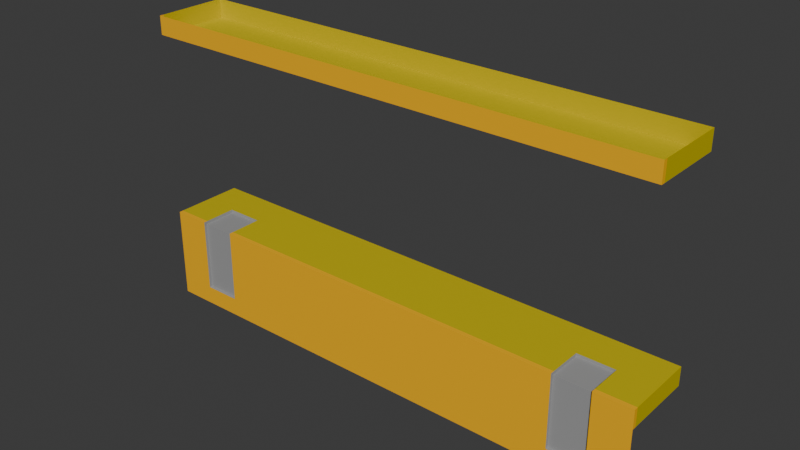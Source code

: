 # Source: door_manual_flush_outswing_window_7x3.blend  (saved by Blender 4.2.67; exported with 4.5.12 LTS)
import bpy
from mathutils import Matrix  # noqa: F401  (used for matrix-valued properties, if any)

bpy.ops.wm.read_factory_settings(use_empty=True)
scene = bpy.context.scene
scene.name = 'Scene'

# ---- collections
col_collection = bpy.data.collections.new('Collection'); scene.collection.children.link(col_collection)

# ---- materials (node trees are filled in below, after node groups)
mat_paintable_0 = bpy.data.materials.new('Paintable-0')
mat_paintable_0.alpha_threshold = 0.0
mat_paintable_0.roughness = 0.5
mat_paintable_0.line_color = (0.0, 0.0, 0.0, 1.0)
mat_paintable_1 = bpy.data.materials.new('Paintable-1')
mat_paintable_2 = bpy.data.materials.new('Paintable-2')
mat_black = bpy.data.materials.new('Black')

# ---- material node trees
mat_paintable_0.use_nodes = True; mat_paintable_0.node_tree.nodes.clear()
_N = mat_paintable_0.node_tree.nodes; _L = mat_paintable_0.node_tree.links
n0 = _N.new('ShaderNodeOutputMaterial'); n0.name = 'Material Output'; n0.location = (300, 300)
n1 = _N.new('ShaderNodeBsdfPrincipled'); n1.name = 'Principled BSDF'; n1.location = (10, 300)
n1.inputs[0].default_value = (1.0, 0.4969, 0.0, 1.0)
n1.inputs[3].default_value = 1.45
_L.new(n1.outputs[0], n0.inputs[0])
n0.is_active_output = True
mat_paintable_1.use_nodes = True; mat_paintable_1.node_tree.nodes.clear()
_N = mat_paintable_1.node_tree.nodes; _L = mat_paintable_1.node_tree.links
n0 = _N.new('ShaderNodeBsdfPrincipled'); n0.name = 'プリンシプルBSDF'; n0.location = (10, 300)
n0.inputs[0].default_value = (0.6105, 0.491, 0.0, 1.0)
n1 = _N.new('ShaderNodeOutputMaterial'); n1.name = 'マテリアル出力'; n1.location = (300, 300)
_L.new(n0.outputs[0], n1.inputs[0])
n1.is_active_output = True
mat_paintable_2.use_nodes = True; mat_paintable_2.node_tree.nodes.clear()
_N = mat_paintable_2.node_tree.nodes; _L = mat_paintable_2.node_tree.links
n0 = _N.new('ShaderNodeBsdfPrincipled'); n0.name = 'プリンシプルBSDF'; n0.location = (10, 300)
n1 = _N.new('ShaderNodeOutputMaterial'); n1.name = 'マテリアル出力'; n1.location = (300, 300)
_L.new(n0.outputs[0], n1.inputs[0])
n1.is_active_output = True
mat_black.use_nodes = True; mat_black.node_tree.nodes.clear()
_N = mat_black.node_tree.nodes; _L = mat_black.node_tree.links
n0 = _N.new('ShaderNodeBsdfPrincipled'); n0.name = 'プリンシプルBSDF'; n0.location = (10, 300)
n0.inputs[0].default_value = (0.3372, 0.3372, 0.3372, 1.0)
n1 = _N.new('ShaderNodeOutputMaterial'); n1.name = 'マテリアル出力'; n1.location = (300, 300)
_L.new(n0.outputs[0], n1.inputs[0])
n1.is_active_output = True

# ---- world
world_world = bpy.data.worlds.new('World'); scene.world = world_world
world_world.use_nodes = True; world_world.node_tree.nodes.clear()
_N = world_world.node_tree.nodes; _L = world_world.node_tree.links
n0 = _N.new('ShaderNodeOutputWorld'); n0.name = 'World Output'; n0.location = (300, 300)
n1 = _N.new('ShaderNodeBackground'); n1.name = 'Background'; n1.location = (10, 300)
n1.inputs[0].default_value = (0.05088, 0.05088, 0.05088, 1.0)
_L.new(n1.outputs[0], n0.inputs[0])
n0.is_active_output = True
world_world.color = (0.05088, 0.05088, 0.05088)
world_world.sun_shadow_jitter_overblur = 0.0

# ---- meshes
me_cube = bpy.data.meshes.new('Cube')
me_cube.from_pydata([(-0.875, 0.125, 0.375), (0.875, 0.125, 0.375), (-0.875, -0.125, 0.375), (-0.875, -0.125, -0.625), (0.875, -0.125, 0.375), (0.875, -0.125, -0.625), (-0.875, -0.125, -0.3125), (-0.875, 0.125, 0.3125), (-0.875, 0.125, -0.3125), (0.875, -0.125, -0.3125), (0.875, 0.125, 0.3125), (0.875, 0.125, -0.3125), (-0.875, -0.125, 0.3125), (0.875, -0.125, 0.3125), (-0.875, -0.125, -0.375), (0.875, -0.125, -0.375), (-0.875, 0.125, -0.375), (0.875, 0.125, -0.375), (-0.75, -0.125, -0.625), (-0.625, -0.125, -0.625), (0.625, -0.125, -0.625), (0.75, -0.125, -0.625), (-0.75, 0.125, -0.3125), (-0.625, 0.125, -0.3125), (0.625, 0.125, -0.3125), (0.75, 0.125, -0.3125), (-0.875, -0.1109, 0.3125), (0.875, -0.1109, 0.3125), (0.875, -0.1109, 0.375), (-0.875, -0.1109, 0.375), (0.75, -0.125, -0.375), (0.625, -0.125, -0.375), (-0.625, -0.125, -0.375), (-0.75, -0.125, -0.375), (-0.75, 0.125, -0.375), (-0.625, 0.125, -0.375), (0.625, 0.125, -0.375), (0.75, 0.125, -0.375), (-0.875, -0.125, -0.5625), (0.875, -0.125, -0.5625), (0.75, -0.125, -0.5625), (0.625, -0.125, -0.5625), (-0.625, -0.125, -0.5625), (-0.75, -0.125, -0.5625), (0.75, -0.125, -0.3125), (0.625, -0.125, -0.3125), (-0.625, -0.125, -0.3125), (-0.75, -0.125, -0.3125), (0.75, -0.115, -0.375), (0.625, -0.115, -0.375), (-0.625, -0.115, -0.375), (-0.75, -0.115, -0.375), (0.75, -0.115, -0.5625), (0.625, -0.115, -0.5625), (-0.625, -0.115, -0.5625), (-0.75, -0.115, -0.5625), (0.75, -0.115, -0.3225), (0.625, -0.115, -0.3225), (-0.625, -0.115, -0.3225), (-0.75, -0.115, -0.3225), (-0.875, -0.1109, -0.375), (0.875, -0.1109, -0.375), (0.875, -0.1109, -0.3125), (-0.875, -0.1109, -0.3125), (0.75, -0.1109, -0.3125), (0.625, -0.1109, -0.3125), (-0.625, -0.1109, -0.3125), (-0.75, -0.1109, -0.3125), (-0.875, -3.073e-08, -0.375), (0.875, 2.887e-08, -0.375), (0.875, 2.887e-08, -0.3125), (-0.875, -3.073e-08, -0.3125), (-0.75, -1.49e-08, -0.3225), (-0.625, 0.0, -0.3225), (0.625, 7.451e-09, -0.3225), (0.75, 1.49e-08, -0.3225), (0.625, 7.451e-09, -0.3125), (0.75, 1.49e-08, -0.3125), (-0.75, -1.49e-08, -0.3125), (-0.625, 0.0, -0.3125)], [], [(27, 26, 7, 10), (0, 1, 10, 7), (37, 25, 11, 17), (28, 4, 13, 27), (4, 2, 12, 13), (69, 17, 11, 70), (68, 71, 8, 16), (26, 12, 2, 29), (67, 63, 6, 47), (43, 38, 3, 18), (47, 6, 14, 33), (9, 44, 30, 15), (45, 46, 32, 31), (39, 40, 21, 5), (40, 41, 20, 21), (41, 42, 19, 20), (42, 43, 18, 19), (62, 64, 44, 9), (44, 64, 77, 75, 56), (65, 66, 46, 45), (46, 66, 79, 73, 58), (16, 8, 22, 34), (34, 22, 23, 35), (35, 23, 24, 36), (36, 24, 25, 37), (45, 31, 49, 57), (31, 32, 42, 41), (42, 32, 50, 54), (15, 30, 40, 39), (33, 14, 38, 43), (14, 6, 63, 60), (15, 61, 62, 9), (13, 12, 26, 27), (67, 47, 59, 72, 78), (65, 45, 57, 74, 76), (30, 44, 56, 48), (47, 33, 51, 59), (50, 51, 55, 54), (48, 49, 53, 52), (57, 49, 48, 56), (59, 51, 50, 58), (41, 40, 52, 53), (33, 43, 55, 51), (40, 30, 48, 52), (32, 46, 58, 50), (43, 42, 54, 55), (31, 41, 53, 49), (74, 57, 56, 75), (1, 28, 27, 10), (72, 59, 58, 73), (7, 26, 29, 0), (78, 71, 63, 67), (70, 77, 64, 62), (76, 79, 66, 65), (23, 22, 78, 79), (24, 23, 79, 76), (25, 24, 76, 77), (11, 25, 77, 70), (22, 8, 71, 78), (60, 63, 71, 68), (61, 69, 70, 62), (77, 76, 74, 75), (79, 78, 72, 73)])
me_cube.polygons.foreach_set('material_index', [1, 1, 1, 0, 0, 1, 1, 0, 0, 0, 0, 0, 0, 0, 0, 0, 0, 0, 3, 0, 3, 1, 1, 1, 1, 3, 0, 3, 0, 0, 0, 0, 0, 3, 3, 3, 3, 3, 3, 3, 3, 3, 3, 3, 3, 3, 3, 3, 1, 3, 1, 1, 1, 1, 1, 1, 1, 1, 1, 1, 1, 3, 3])
_uv = me_cube.uv_layers.new(name='UVMap')
_uv.uv.foreach_set('vector', [0.6667, 0.75, 0.6667, 0.75, 0.7917, 0.5, 0.7917, 0.75, 0.875, 0.5, 0.875, 0.75, 0.7917, 0.75, 0.7917, 0.5, 0.6667, 0.7, 0.7083, 0.7, 0.7083, 0.75, 0.6667, 0.75, 0.75, 0.75, 0.625, 0.75, 0.5417, 0.75, 0.6667, 0.75, 0.625, 0.75, 0.625, 1.0, 0.5417, 1.0, 0.5417, 0.75, 0.6667, 0.75, 0.6667, 0.75, 0.7083, 0.75, 0.7083, 0.75, 0.6667, 0.5, 0.7083, 0.5, 0.7083, 0.5, 0.6667, 0.5, 0.6667, 0.75, 0.5417, 1.0, 0.625, 1.0, 0.75, 0.75, 0.5833, 0.75, 0.5833, 0.75, 0.4583, 1.0, 0.4583, 0.95, 0.3958, 0.95, 0.3958, 1.0, 0.375, 1.0, 0.375, 0.95, 0.4583, 0.95, 0.4583, 1.0, 0.4167, 1.0, 0.4167, 0.95, 0.4583, 0.75, 0.4517, 0.8, 0.4167, 0.8, 0.4167, 0.75, 0.4583, 0.85, 0.4517, 0.9, 0.4167, 0.9, 0.4167, 0.85, 0.3958, 0.75, 0.3958, 0.8, 0.375, 0.8, 0.375, 0.75, 0.3958, 0.8, 0.3958, 0.85, 0.375, 0.85, 0.375, 0.8, 0.3958, 0.85, 0.3958, 0.9, 0.375, 0.9, 0.375, 0.85, 0.3958, 0.9, 0.3958, 0.95, 0.375, 0.95, 0.375, 0.9, 0.5833, 0.75, 0.5833, 0.75, 0.4583, 0.8, 0.4583, 0.75, 0.4583, 0.8, 0.5833, 0.75, 0.5833, 0.75, 0.5833, 0.75, 0.4663, 0.7968, 0.5833, 0.75, 0.5833, 0.75, 0.4583, 0.9, 0.4583, 0.85, 0.4583, 0.9, 0.5833, 0.75, 0.5833, 0.75, 0.5833, 0.75, 0.4663, 0.8904, 0.6667, 0.5, 0.7083, 0.5, 0.7083, 0.55, 0.6667, 0.55, 0.6667, 0.55, 0.7083, 0.55, 0.7083, 0.6, 0.6667, 0.6, 0.6667, 0.6, 0.7083, 0.6, 0.7083, 0.65, 0.6667, 0.65, 0.6667, 0.65, 0.7083, 0.65, 0.7083, 0.7, 0.6667, 0.7, 0.4517, 0.85, 0.4167, 0.85, 0.4167, 0.85, 0.4517, 0.85, 0.4167, 0.85, 0.4167, 0.9, 0.3958, 0.9, 0.3958, 0.85, 0.3958, 0.9, 0.4167, 0.9, 0.4167, 0.9, 0.3958, 0.9, 0.4167, 0.75, 0.4167, 0.8, 0.3958, 0.8, 0.3958, 0.75, 0.4167, 0.95, 0.4167, 1.0, 0.3958, 1.0, 0.3958, 0.95, 0.4167, 1.0, 0.4583, 1.0, 0.5833, 0.75, 0.5417, 0.75, 0.4167, 0.75, 0.5417, 0.75, 0.5833, 0.75, 0.4583, 0.75, 0.5417, 0.75, 0.5417, 1.0, 0.6667, 0.75, 0.6667, 0.75, 0.5833, 0.75, 0.4583, 0.95, 0.4663, 0.9372, 0.5833, 0.75, 0.5833, 0.75, 0.5833, 0.75, 0.4583, 0.85, 0.4663, 0.8436, 0.5833, 0.75, 0.5833, 0.75, 0.4167, 0.8, 0.4517, 0.8, 0.4517, 0.8, 0.4167, 0.8, 0.4517, 0.95, 0.4167, 0.95, 0.4167, 0.95, 0.4517, 0.95, 0.4167, 0.9, 0.4167, 0.95, 0.3958, 0.95, 0.3958, 0.9, 0.4167, 0.8, 0.4167, 0.85, 0.3958, 0.85, 0.3958, 0.8, 0.4517, 0.85, 0.4167, 0.85, 0.4167, 0.8, 0.4583, 0.8, 0.4517, 0.95, 0.4167, 0.95, 0.4167, 0.9, 0.4583, 0.9, 0.3958, 0.85, 0.3958, 0.8, 0.3958, 0.8, 0.3958, 0.85, 0.4167, 0.95, 0.3958, 0.95, 0.3958, 0.95, 0.4167, 0.95, 0.3958, 0.8, 0.4167, 0.8, 0.4167, 0.8, 0.3958, 0.8, 0.4167, 0.9, 0.4517, 0.9, 0.4517, 0.9, 0.4167, 0.9, 0.3958, 0.95, 0.3958, 0.9, 0.3958, 0.9, 0.3958, 0.95, 0.4167, 0.85, 0.3958, 0.85, 0.3958, 0.85, 0.4167, 0.85, 0.5833, 0.75, 0.4583, 0.85, 0.4663, 0.7968, 0.5833, 0.75, 0.875, 0.75, 0.75, 0.75, 0.6667, 0.75, 0.7917, 0.75, 0.5833, 0.75, 0.4583, 0.95, 0.4663, 0.8904, 0.5833, 0.75, 0.7917, 0.5, 0.6667, 0.75, 0.75, 0.75, 0.875, 0.5, 0.7083, 0.55, 0.7083, 0.5, 0.7083, 0.5, 0.7083, 0.55, 0.7083, 0.75, 0.7083, 0.7, 0.7083, 0.7, 0.7083, 0.75, 0.7083, 0.65, 0.7083, 0.6, 0.7083, 0.6, 0.7083, 0.65, 0.7083, 0.6, 0.7083, 0.55, 0.7083, 0.55, 0.7083, 0.6, 0.7083, 0.65, 0.7083, 0.6, 0.7083, 0.6, 0.7083, 0.65, 0.7083, 0.7, 0.7083, 0.65, 0.7083, 0.65, 0.7083, 0.7, 0.7083, 0.75, 0.7083, 0.7, 0.7083, 0.7, 0.7083, 0.75, 0.7083, 0.55, 0.7083, 0.5, 0.7083, 0.5, 0.7083, 0.55, 0.6667, 0.5, 0.7083, 0.5, 0.7083, 0.5, 0.6667, 0.5, 0.6667, 0.75, 0.6667, 0.75, 0.7083, 0.75, 0.7083, 0.75, 0.5833, 0.75, 0.5833, 0.75, 0.5833, 0.75, 0.5833, 0.75, 0.5833, 0.75, 0.5833, 0.75, 0.5833, 0.75, 0.5833, 0.75])
me_cube.materials.append(mat_paintable_0)
me_cube.materials.append(mat_paintable_1)
me_cube.materials.append(mat_paintable_2)
me_cube.materials.append(mat_black)
me_cube.use_mirror_vertex_groups = False
me_cube.update()

# ---- objects
ob_cube = bpy.data.objects.new('Cube', me_cube)

# ---- transforms, parenting, visibility, modifiers, constraints
ob_cube.location = (0.0, 0.0, 0.0)
ob_cube.lock_rotations_4d = False
ob_cube.empty_display_type = 'ARROWS'
ob_cube.lineart.crease_threshold = 0.0

# ---- collection membership
col_collection.objects.link(ob_cube)

# ---- scene / render settings (as saved in the file)
scene.frame_start = 1; scene.frame_end = 250; scene.frame_set(1)
scene.render.engine = 'BLENDER_EEVEE_NEXT'
bpy.context.view_layer.update()

# ---- added for rendering (the .blend has no active camera and no usable light): camera, sun
cam_auto = bpy.data.cameras.new('AutoCamera')
cam_auto.lens = 50.0
cam_auto.sensor_width = 36.0
cam_auto.clip_end = 1000.0
ob_auto_camera = bpy.data.objects.new('AutoCamera', cam_auto)
scene.collection.objects.link(ob_auto_camera)
ob_auto_camera.location = (1.87914, -2.25497, 1.37831)
ob_auto_camera.rotation_euler = (1.09748, -7.21219e-08, 0.694738)
scene.camera = ob_auto_camera
light_auto_sun = bpy.data.lights.new('AutoSun', 'SUN')
light_auto_sun.energy = 3.0
light_auto_sun.angle = 0.0523599
ob_auto_sun = bpy.data.objects.new('AutoSun', light_auto_sun)
scene.collection.objects.link(ob_auto_sun)
ob_auto_sun.rotation_euler = (0.872665, 0.174533, 0.523599)
bpy.context.view_layer.update()
